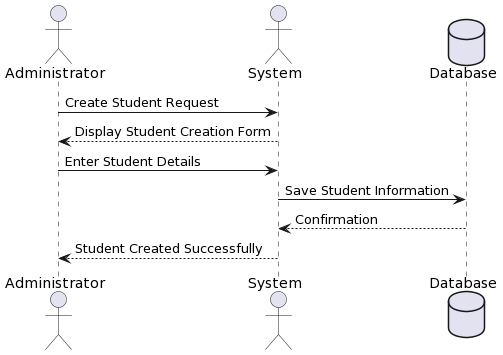

The diagram above was rendered by PlantUML. Its source (embedded in the PNG):
@startuml
actor Administrator
actor System
database Database

Administrator -> System: Create Student Request
System --> Administrator: Display Student Creation Form
Administrator -> System: Enter Student Details
System -> Database: Save Student Information
Database --> System: Confirmation
System --> Administrator: Student Created Successfully
@enduml